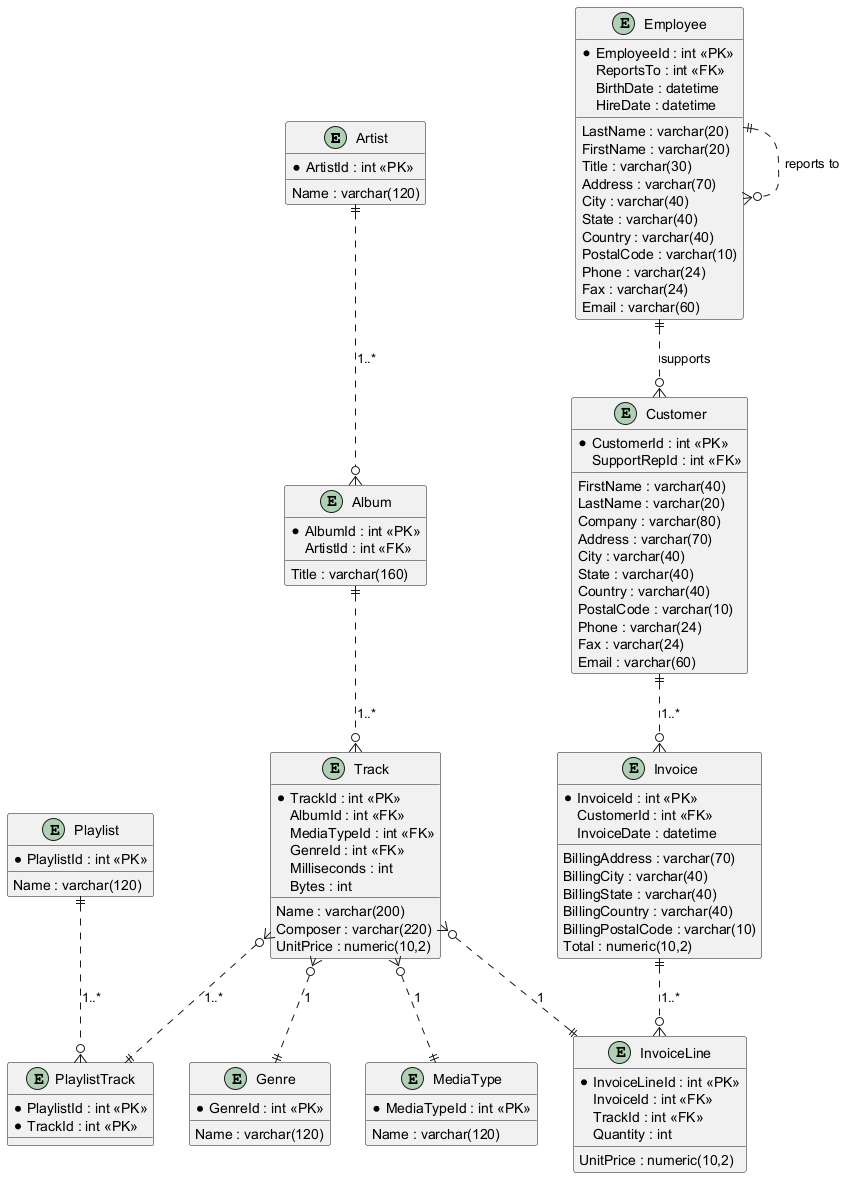

The diagram above was rendered by PlantUML. Its source (embedded in the PNG):
@startuml Music Store Database Schema
!define Table(name,desc) entity name as "name\ndesc" << (T,#FFAAAA) >>
!define primary_key(x) <b>x</b>
!define foreign_key(x) <i>x</i>

entity "Artist" as Artist {
  * ArtistId : int <<PK>>
  Name : varchar(120)
}

entity "Album" as Album {
  * AlbumId : int <<PK>>
  Title : varchar(160)
  ArtistId : int <<FK>>
}

entity "Track" as Track {
  * TrackId : int <<PK>>
  Name : varchar(200)
  AlbumId : int <<FK>>
  MediaTypeId : int <<FK>>
  GenreId : int <<FK>>
  Composer : varchar(220)
  Milliseconds : int
  Bytes : int
  UnitPrice : numeric(10,2)
}

entity "Genre" as Genre {
  * GenreId : int <<PK>>
  Name : varchar(120)
}

entity "MediaType" as MediaType {
  * MediaTypeId : int <<PK>>
  Name : varchar(120)
}

entity "Playlist" as Playlist {
  * PlaylistId : int <<PK>>
  Name : varchar(120)
}

entity "PlaylistTrack" as PlaylistTrack {
  * PlaylistId : int <<PK>>
  * TrackId : int <<PK>>
}

entity "Employee" as Employee {
  * EmployeeId : int <<PK>>
  LastName : varchar(20)
  FirstName : varchar(20)
  Title : varchar(30)
  ReportsTo : int <<FK>>
  BirthDate : datetime
  HireDate : datetime
  Address : varchar(70)
  City : varchar(40)
  State : varchar(40)
  Country : varchar(40)
  PostalCode : varchar(10)
  Phone : varchar(24)
  Fax : varchar(24)
  Email : varchar(60)
}

entity "Customer" as Customer {
  * CustomerId : int <<PK>>
  FirstName : varchar(40)
  LastName : varchar(20)
  Company : varchar(80)
  Address : varchar(70)
  City : varchar(40)
  State : varchar(40)
  Country : varchar(40)
  PostalCode : varchar(10)
  Phone : varchar(24)
  Fax : varchar(24)
  Email : varchar(60)
  SupportRepId : int <<FK>>
}

entity "Invoice" as Invoice {
  * InvoiceId : int <<PK>>
  CustomerId : int <<FK>>
  InvoiceDate : datetime
  BillingAddress : varchar(70)
  BillingCity : varchar(40)
  BillingState : varchar(40)
  BillingCountry : varchar(40)
  BillingPostalCode : varchar(10)
  Total : numeric(10,2)
}

entity "InvoiceLine" as InvoiceLine {
  * InvoiceLineId : int <<PK>>
  InvoiceId : int <<FK>>
  TrackId : int <<FK>>
  UnitPrice : numeric(10,2)
  Quantity : int
}

Artist ||..o{ Album : "1..*"
Album ||..o{ Track : "1..*"
Track }o..|| Genre : "1"
Track }o..|| MediaType : "1"
Playlist ||..o{ PlaylistTrack : "1..*"
Track }o..|| PlaylistTrack : "1..*"
Employee ||..o{ Employee : "reports to"
Employee ||..o{ Customer : "supports"
Customer ||..o{ Invoice : "1..*"
Invoice ||..o{ InvoiceLine : "1..*"
Track }o..|| InvoiceLine : "1"

@enduml